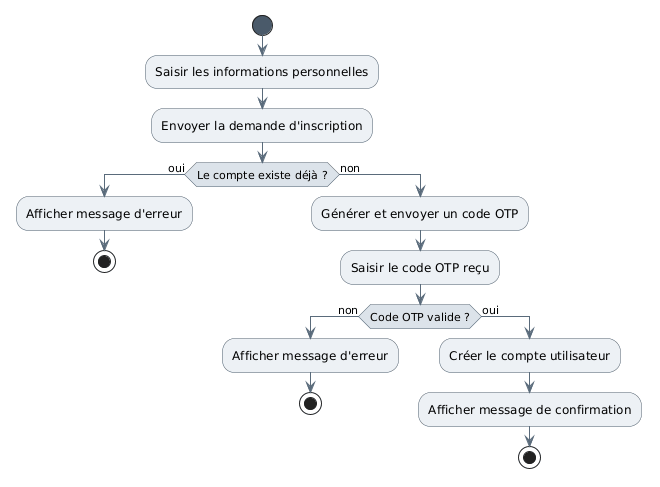

The diagram above was rendered by PlantUML. Its source (embedded in the PNG):
@startuml
skinparam backgroundColor #FFFFFF
skinparam shadowing false
skinparam defaultFontName Arial
skinparam ActivityBackgroundColor #EDF1F5
skinparam ActivityBorderColor #4A5A6A
skinparam ActivityDiamondBackgroundColor #DCE3EA
skinparam ActivityDiamondBorderColor #4A5A6A
skinparam ArrowColor #5A6B7B
skinparam ActivityStartColor #4A5A6A
skinparam ActivityEndColor #4A5A6A

start
:Saisir les informations personnelles;
:Envoyer la demande d'inscription;
if (Le compte existe déjà ?) then (oui)
  :Afficher message d'erreur;
  stop
else (non)
  :Générer et envoyer un code OTP;
  :Saisir le code OTP reçu;
  if (Code OTP valide ?) then (non)
    :Afficher message d'erreur;
    stop
  else (oui)
    :Créer le compte utilisateur;
    :Afficher message de confirmation;
    stop
  endif
endif
@enduml